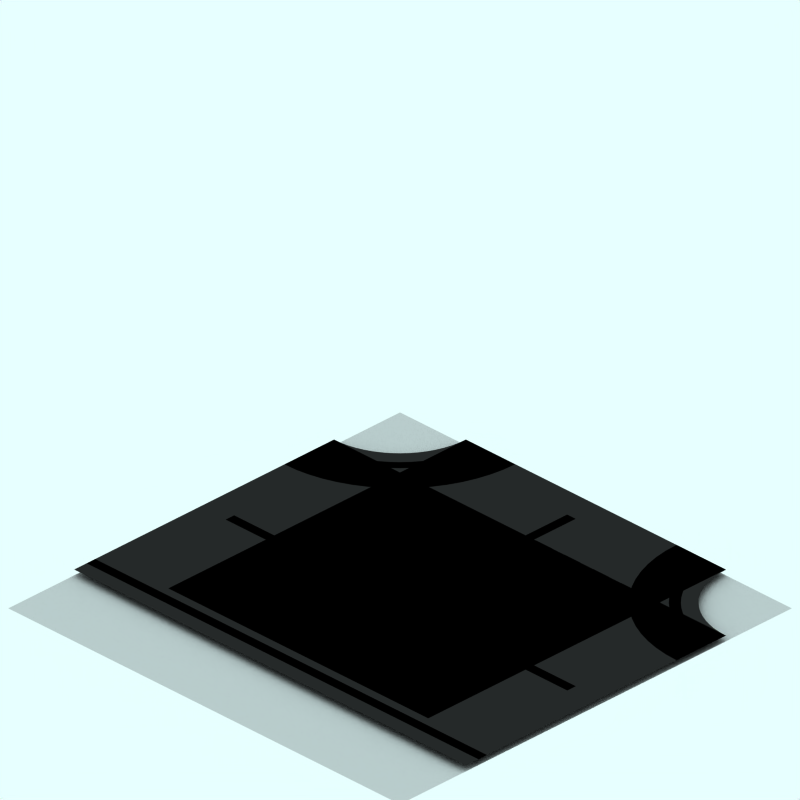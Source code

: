 # Source: new.blend  (saved by Blender 2.41.0; exported with 4.5.12 LTS)
import bpy
from mathutils import Matrix  # noqa: F401  (used for matrix-valued properties, if any)

bpy.ops.wm.read_factory_settings(use_empty=True)
scene = bpy.context.scene
scene.name = 'Scene'

# ---- collections
col_collection_1 = bpy.data.collections.new('Collection 1'); scene.collection.children.link(col_collection_1)
col_collection_2 = bpy.data.collections.new('Collection 2'); scene.collection.children.link(col_collection_2)
col_collection_2.hide_render = True
col_collection_2.hide_viewport = True
col_collection_3 = bpy.data.collections.new('Collection 3'); scene.collection.children.link(col_collection_3)
col_collection_3.hide_render = True
col_collection_3.hide_viewport = True

# ---- materials (node trees are filled in below, after node groups)
mat_markiing1 = bpy.data.materials.new('Markiing1')
mat_markiing1.alpha_threshold = 0.0
mat_markiing1.preview_render_type = 'CUBE'
mat_markiing1.diffuse_color = (1.0, 0.9999, 0.9999, 1.0)
mat_markiing1.specular_color = (1.0, 0.9999, 0.9999)
mat_markiing1.roughness = 0.5
mat_markiing1.line_color = (0.0, 0.0, 0.0, 1.0)
mat_tarmac = bpy.data.materials.new('Tarmac')
mat_tarmac.alpha_threshold = 0.0
mat_tarmac.preview_render_type = 'CUBE'
mat_tarmac.diffuse_color = (0.16, 0.16, 0.16, 1.0)
mat_tarmac.specular_color = (1.0, 0.9999, 0.9999)
mat_tarmac.roughness = 0.5
mat_tarmac.line_color = (0.0, 0.0, 0.0, 1.0)
mat_transparent = bpy.data.materials.new('Transparent')
mat_transparent.alpha_threshold = 0.0
mat_transparent.preview_render_type = 'FLAT'
mat_transparent.roughness = 0.5

# ---- material node trees

# ---- world
world_world = bpy.data.worlds.new('World'); scene.world = world_world
world_world.color = (0.9059, 1.0, 1.0)
world_world.use_sun_shadow = False
world_world.sun_shadow_jitter_overblur = 0.0
world_world.cycles.sampling_method = 'MANUAL'
world_world.cycles.sample_map_resolution = 256

# ---- cameras
cam_camera_001 = bpy.data.cameras.new('Camera.001')
cam_camera_001.type = 'ORTHO'
cam_camera_001.passepartout_alpha = 0.2
cam_camera_001.clip_end = 100.0
cam_camera_001.lens = 35.0
cam_camera_001.ortho_scale = 12.0
cam_camera_001.display_size = 5.91
cam_camera_001.show_passepartout = False
cam_camera_001.show_safe_areas = True
cam_camera_001.dof.focus_distance = 0.0
cam_camera_001.dof.aperture_fstop = 128.0

# ---- lights
light_lamp = bpy.data.lights.new('Lamp', 'SPOT')
light_lamp.transmission_factor = 0.0
light_lamp.energy = 8.0
light_lamp.shadow_buffer_clip_start = 0.5
light_lamp.shadow_soft_size = 1.0
light_lamp.shadow_maximum_resolution = 0.006
light_lamp.use_absolute_resolution = True
light_lamp.cycles.use_multiple_importance_sampling = False

# ---- meshes
me_plane_036 = bpy.data.meshes.new('Plane.036')
me_plane_036.from_pydata([(-2.406, -3.037, 250.0), (-2.406, -3.373, 250.0), (-2.555, -3.273, 250.0), (-2.555, -3.037, 250.0)], [], [(0, 3, 2, 1)])
me_plane_036.materials.append(mat_markiing1)
me_plane_036.use_remesh_preserve_volume = False
me_plane_036.use_remesh_preserve_attributes = False
me_plane_036.use_mirror_vertex_groups = False
me_plane_036.update()
me_plane_035 = bpy.data.meshes.new('Plane.035')
me_plane_035.from_pydata([(-2.406, -2.437, 250.0), (-2.406, -2.773, 250.0), (-2.555, -2.773, 250.0), (-2.555, -2.437, 250.0)], [], [(0, 3, 2, 1)])
me_plane_035.materials.append(mat_markiing1)
me_plane_035.use_remesh_preserve_volume = False
me_plane_035.use_remesh_preserve_attributes = False
me_plane_035.use_mirror_vertex_groups = False
me_plane_035.update()
me_plane_034 = bpy.data.meshes.new('Plane.034')
me_plane_034.from_pydata([(-2.406, -1.837, 250.0), (-2.406, -2.173, 250.0), (-2.555, -2.173, 250.0), (-2.555, -1.837, 250.0)], [], [(0, 3, 2, 1)])
me_plane_034.materials.append(mat_markiing1)
me_plane_034.use_remesh_preserve_volume = False
me_plane_034.use_remesh_preserve_attributes = False
me_plane_034.use_mirror_vertex_groups = False
me_plane_034.update()
me_plane_033 = bpy.data.meshes.new('Plane.033')
me_plane_033.from_pydata([(-2.406, -1.237, 250.0), (-2.406, -1.573, 250.0), (-2.555, -1.573, 250.0), (-2.555, -1.237, 250.0)], [], [(0, 3, 2, 1)])
me_plane_033.materials.append(mat_markiing1)
me_plane_033.use_remesh_preserve_volume = False
me_plane_033.use_remesh_preserve_attributes = False
me_plane_033.use_mirror_vertex_groups = False
me_plane_033.update()
me_plane_032 = bpy.data.meshes.new('Plane.032')
me_plane_032.from_pydata([(-2.406, -0.6375, 250.0), (-2.406, -0.973, 250.0), (-2.555, -0.973, 250.0), (-2.555, -0.6375, 250.0)], [], [(0, 3, 2, 1)])
me_plane_032.materials.append(mat_markiing1)
me_plane_032.use_remesh_preserve_volume = False
me_plane_032.use_remesh_preserve_attributes = False
me_plane_032.use_mirror_vertex_groups = False
me_plane_032.update()
me_plane_031 = bpy.data.meshes.new('Plane.031')
me_plane_031.from_pydata([(-2.406, -0.03748, 250.0), (-2.406, -0.373, 250.0), (-2.555, -0.373, 250.0), (-2.555, -0.03748, 250.0)], [], [(0, 3, 2, 1)])
me_plane_031.materials.append(mat_markiing1)
me_plane_031.use_remesh_preserve_volume = False
me_plane_031.use_remesh_preserve_attributes = False
me_plane_031.use_mirror_vertex_groups = False
me_plane_031.update()
me_plane_030 = bpy.data.meshes.new('Plane.030')
me_plane_030.from_pydata([(-2.406, 3.563, 250.0), (-2.406, 3.227, 250.0), (-2.555, 3.227, 250.0), (-2.555, 3.363, 250.0)], [], [(0, 3, 2, 1)])
me_plane_030.materials.append(mat_markiing1)
me_plane_030.use_remesh_preserve_volume = False
me_plane_030.use_remesh_preserve_attributes = False
me_plane_030.use_mirror_vertex_groups = False
me_plane_030.update()
me_plane_029 = bpy.data.meshes.new('Plane.029')
me_plane_029.from_pydata([(-2.706, 2.963, 250.0), (-2.706, 2.627, 250.0), (-2.855, 2.627, 250.0), (-2.855, 2.863, 250.0)], [], [(0, 3, 2, 1)])
me_plane_029.materials.append(mat_markiing1)
me_plane_029.use_remesh_preserve_volume = False
me_plane_029.use_remesh_preserve_attributes = False
me_plane_029.use_mirror_vertex_groups = False
me_plane_029.update()
me_plane_028 = bpy.data.meshes.new('Plane.028')
me_plane_028.from_pydata([(-2.406, 2.963, 250.0), (-2.406, 2.627, 250.0), (-2.555, 2.627, 250.0), (-2.555, 2.963, 250.0)], [], [(0, 3, 2, 1)])
me_plane_028.materials.append(mat_markiing1)
me_plane_028.use_remesh_preserve_volume = False
me_plane_028.use_remesh_preserve_attributes = False
me_plane_028.use_mirror_vertex_groups = False
me_plane_028.update()
me_plane_027 = bpy.data.meshes.new('Plane.027')
me_plane_027.from_pydata([(-2.406, 2.363, 250.0), (-2.406, 2.027, 250.0), (-2.555, 2.027, 250.0), (-2.555, 2.363, 250.0)], [], [(0, 3, 2, 1)])
me_plane_027.materials.append(mat_markiing1)
me_plane_027.use_remesh_preserve_volume = False
me_plane_027.use_remesh_preserve_attributes = False
me_plane_027.use_mirror_vertex_groups = False
me_plane_027.update()
me_plane_026 = bpy.data.meshes.new('Plane.026')
me_plane_026.from_pydata([(-2.706, 2.363, 250.0), (-2.706, 2.027, 250.0), (-2.855, 2.027, 250.0), (-2.855, 2.363, 250.0)], [], [(0, 3, 2, 1)])
me_plane_026.materials.append(mat_markiing1)
me_plane_026.use_remesh_preserve_volume = False
me_plane_026.use_remesh_preserve_attributes = False
me_plane_026.use_mirror_vertex_groups = False
me_plane_026.update()
me_plane_025 = bpy.data.meshes.new('Plane.025')
me_plane_025.from_pydata([(-2.706, 1.763, 250.0), (-2.706, 1.427, 250.0), (-2.855, 1.427, 250.0), (-2.855, 1.763, 250.0)], [], [(0, 3, 2, 1)])
me_plane_025.materials.append(mat_markiing1)
me_plane_025.use_remesh_preserve_volume = False
me_plane_025.use_remesh_preserve_attributes = False
me_plane_025.use_mirror_vertex_groups = False
me_plane_025.update()
me_plane_024 = bpy.data.meshes.new('Plane.024')
me_plane_024.from_pydata([(-2.406, 1.763, 250.0), (-2.406, 1.427, 250.0), (-2.555, 1.427, 250.0), (-2.555, 1.763, 250.0)], [], [(0, 3, 2, 1)])
me_plane_024.materials.append(mat_markiing1)
me_plane_024.use_remesh_preserve_volume = False
me_plane_024.use_remesh_preserve_attributes = False
me_plane_024.use_mirror_vertex_groups = False
me_plane_024.update()
me_plane_023 = bpy.data.meshes.new('Plane.023')
me_plane_023.from_pydata([(-2.406, 1.163, 250.0), (-2.406, 0.827, 250.0), (-2.555, 0.827, 250.0), (-2.555, 1.163, 250.0)], [], [(0, 3, 2, 1)])
me_plane_023.materials.append(mat_markiing1)
me_plane_023.use_remesh_preserve_volume = False
me_plane_023.use_remesh_preserve_attributes = False
me_plane_023.use_mirror_vertex_groups = False
me_plane_023.update()
me_plane_022 = bpy.data.meshes.new('Plane.022')
me_plane_022.from_pydata([(-2.706, 1.163, 250.0), (-2.706, 0.827, 250.0), (-2.855, 0.827, 250.0), (-2.855, 1.163, 250.0)], [], [(0, 3, 2, 1)])
me_plane_022.materials.append(mat_markiing1)
me_plane_022.use_remesh_preserve_volume = False
me_plane_022.use_remesh_preserve_attributes = False
me_plane_022.use_mirror_vertex_groups = False
me_plane_022.update()
me_plane_021 = bpy.data.meshes.new('Plane.021')
me_plane_021.from_pydata([(-2.706, 0.5625, 250.0), (-2.706, 0.227, 250.0), (-2.855, 0.227, 250.0), (-2.855, 0.5625, 250.0)], [], [(0, 3, 2, 1)])
me_plane_021.materials.append(mat_markiing1)
me_plane_021.use_remesh_preserve_volume = False
me_plane_021.use_remesh_preserve_attributes = False
me_plane_021.use_mirror_vertex_groups = False
me_plane_021.update()
me_plane_020 = bpy.data.meshes.new('Plane.020')
me_plane_020.from_pydata([(-2.406, 0.5625, 250.0), (-2.406, 0.227, 250.0), (-2.555, 0.227, 250.0), (-2.555, 0.5625, 250.0)], [], [(0, 3, 2, 1)])
me_plane_020.materials.append(mat_markiing1)
me_plane_020.use_remesh_preserve_volume = False
me_plane_020.use_remesh_preserve_attributes = False
me_plane_020.use_mirror_vertex_groups = False
me_plane_020.update()
me_plane_002 = bpy.data.meshes.new('Plane.002')
me_plane_002.from_pydata([(-0.006261, 1.663, 250.0), (-0.006261, 0.627, 250.0), (-0.1851, 0.627, 250.0), (-0.1851, 1.663, 250.0)], [], [(0, 3, 2, 1)])
me_plane_002.materials.append(mat_markiing1)
me_plane_002.use_remesh_preserve_volume = False
me_plane_002.use_remesh_preserve_attributes = False
me_plane_002.use_mirror_vertex_groups = False
me_plane_002.update()
me_plane_001 = bpy.data.meshes.new('Plane.001')
me_plane_001.from_pydata([(-0.00626, -0.4075, 250.0), (-0.00626, -1.443, 250.0), (-0.1851, -1.443, 250.0), (-0.1851, -0.4075, 250.0)], [], [(0, 3, 2, 1)])
me_plane_001.materials.append(mat_markiing1)
me_plane_001.use_remesh_preserve_volume = False
me_plane_001.use_remesh_preserve_attributes = False
me_plane_001.use_mirror_vertex_groups = False
me_plane_001.update()
me_plane_015 = bpy.data.meshes.new('Plane.015')
me_plane_015.from_pydata([(2.395, 4.25, 250.0), (2.395, -4.061, 250.0), (2.216, -4.061, 250.0), (2.216, 4.25, 250.0)], [], [(0, 3, 2, 1)])
me_plane_015.materials.append(mat_markiing1)
me_plane_015.use_remesh_preserve_volume = False
me_plane_015.use_remesh_preserve_attributes = False
me_plane_015.use_mirror_vertex_groups = False
me_plane_015.update()
me_circle_007 = bpy.data.meshes.new('Circle.007')
me_circle_007.from_pydata([(-2.585, 4.252, 250.0), (-2.593, 4.088, 250.0), (-2.617, 3.926, 250.0), (-2.657, 3.768, 250.0), (-2.712, 3.614, 250.0), (-2.782, 3.466, 250.0), (-2.866, 3.325, 250.0), (-2.964, 3.194, 250.0), (-3.074, 3.073, 250.0), (-3.195, 2.963, 250.0), (-3.326, 2.865, 250.0), (-3.467, 2.781, 250.0), (-3.615, 2.711, 250.0), (-3.769, 2.656, 250.0), (-3.927, 2.616, 250.0), (-4.089, 2.592, 250.0), (-4.251, 2.587, 250.0), (-2.407, 4.251, 250.0), (-2.416, 4.07, 250.0), (-2.443, 3.891, 250.0), (-2.487, 3.715, 250.0), (-2.548, 3.545, 250.0), (-2.625, 3.381, 250.0), (-2.718, 3.226, 250.0), (-2.826, 3.08, 250.0), (-2.948, 2.946, 250.0), (-3.082, 2.824, 250.0), (-3.228, 2.716, 250.0), (-3.383, 2.623, 250.0), (-3.547, 2.546, 250.0), (-3.718, 2.485, 250.0), (-3.893, 2.441, 250.0), (-4.072, 2.414, 250.0), (-4.251, 2.408, 250.0)], [], [(1, 0, 17, 18), (2, 1, 18, 19), (3, 2, 19, 20), (4, 3, 20, 21), (5, 4, 21, 22), (6, 5, 22, 23), (7, 6, 23, 24), (8, 7, 24, 25), (9, 8, 25, 26), (10, 9, 26, 27), (11, 10, 27, 28), (12, 11, 28, 29), (13, 12, 29, 30), (14, 13, 30, 31), (15, 14, 31, 32), (16, 15, 32, 33)])
me_circle_007.materials.append(mat_markiing1)
me_circle_007.use_remesh_preserve_volume = False
me_circle_007.use_remesh_preserve_attributes = False
me_circle_007.use_mirror_vertex_groups = False
me_circle_007.update()
me_circle_006 = bpy.data.meshes.new('Circle.006')
me_circle_006.from_pydata([(-2.85, 4.251, 250.0), (-2.857, 4.114, 250.0), (-2.877, 3.978, 250.0), (-2.911, 3.845, 250.0), (-2.957, 3.716, 250.0), (-3.016, 3.591, 250.0), (-3.086, 3.474, 250.0), (-3.168, 3.363, 250.0), (-3.26, 3.262, 250.0), (-3.362, 3.169, 250.0), (-3.473, 3.087, 250.0), (-3.59, 3.017, 250.0), (-3.715, 2.958, 250.0), (-3.844, 2.912, 250.0), (-3.977, 2.878, 250.0), (-4.113, 2.858, 250.0), (-4.249, 2.854, 250.0), (-1.807, 4.249, 250.0), (-1.819, 4.009, 250.0), (-1.854, 3.772, 250.0), (-1.912, 3.539, 250.0), (-1.993, 3.313, 250.0), (-2.096, 3.095, 250.0), (-2.219, 2.89, 250.0), (-2.362, 2.697, 250.0), (-2.524, 2.519, 250.0), (-2.701, 2.357, 250.0), (-2.894, 2.214, 250.0), (-3.1, 2.091, 250.0), (-3.317, 1.988, 250.0), (-3.544, 1.907, 250.0), (-3.776, 1.849, 250.0), (-4.014, 1.814, 250.0), (-4.251, 1.806, 250.0)], [], [(1, 0, 17, 18), (2, 1, 18, 19), (3, 2, 19, 20), (4, 3, 20, 21), (5, 4, 21, 22), (6, 5, 22, 23), (7, 6, 23, 24), (8, 7, 24, 25), (9, 8, 25, 26), (10, 9, 26, 27), (11, 10, 27, 28), (12, 11, 28, 29), (13, 12, 29, 30), (14, 13, 30, 31), (15, 14, 31, 32), (16, 15, 32, 33)])
me_circle_006.materials.append(mat_tarmac)
me_circle_006.use_remesh_preserve_volume = False
me_circle_006.use_remesh_preserve_attributes = False
me_circle_006.use_mirror_vertex_groups = False
me_circle_006.update()
me_circle_003 = bpy.data.meshes.new('Circle.003')
me_circle_003.from_pydata([(-2.394, 4.248, 250.0), (-2.402, 4.085, 250.0), (-2.426, 3.923, 250.0), (-2.466, 3.764, 250.0), (-2.521, 3.61, 250.0), (-2.591, 3.462, 250.0), (-2.675, 3.322, 250.0), (-2.773, 3.191, 250.0), (-2.883, 3.069, 250.0), (-3.004, 2.96, 250.0), (-3.135, 2.862, 250.0), (-3.276, 2.778, 250.0), (-3.423, 2.708, 250.0), (-3.578, 2.653, 250.0), (-3.736, 2.613, 250.0), (-3.898, 2.589, 250.0), (-4.06, 2.584, 250.0), (-2.216, 4.248, 250.0), (-2.225, 4.067, 250.0), (-2.251, 3.888, 250.0), (-2.295, 3.712, 250.0), (-2.356, 3.542, 250.0), (-2.434, 3.378, 250.0), (-2.527, 3.222, 250.0), (-2.635, 3.077, 250.0), (-2.757, 2.943, 250.0), (-2.891, 2.821, 250.0), (-3.037, 2.713, 250.0), (-3.192, 2.62, 250.0), (-3.356, 2.542, 250.0), (-3.526, 2.481, 250.0), (-3.702, 2.437, 250.0), (-3.881, 2.411, 250.0), (-4.06, 2.405, 250.0)], [], [(1, 0, 17, 18), (2, 1, 18, 19), (3, 2, 19, 20), (4, 3, 20, 21), (5, 4, 21, 22), (6, 5, 22, 23), (7, 6, 23, 24), (8, 7, 24, 25), (9, 8, 25, 26), (10, 9, 26, 27), (11, 10, 27, 28), (12, 11, 28, 29), (13, 12, 29, 30), (14, 13, 30, 31), (15, 14, 31, 32), (16, 15, 32, 33)])
me_circle_003.materials.append(mat_markiing1)
me_circle_003.use_remesh_preserve_volume = False
me_circle_003.use_remesh_preserve_attributes = False
me_circle_003.use_mirror_vertex_groups = False
me_circle_003.update()
me_circle_002 = bpy.data.meshes.new('Circle.002')
me_circle_002.from_pydata([(-2.659, 4.248, 250.0), (-2.666, 4.111, 250.0), (-2.686, 3.975, 250.0), (-2.72, 3.842, 250.0), (-2.766, 3.712, 250.0), (-2.825, 3.588, 250.0), (-2.895, 3.47, 250.0), (-2.977, 3.36, 250.0), (-3.069, 3.258, 250.0), (-3.171, 3.166, 250.0), (-3.281, 3.084, 250.0), (-3.399, 3.014, 250.0), (-3.523, 2.955, 250.0), (-3.653, 2.908, 250.0), (-3.786, 2.875, 250.0), (-3.922, 2.855, 250.0), (-4.057, 2.851, 250.0), (-1.616, 4.246, 250.0), (-1.627, 4.006, 250.0), (-1.663, 3.768, 250.0), (-1.721, 3.535, 250.0), (-1.802, 3.309, 250.0), (-1.905, 3.092, 250.0), (-2.028, 2.886, 250.0), (-2.171, 2.693, 250.0), (-2.332, 2.515, 250.0), (-2.51, 2.354, 250.0), (-2.703, 2.211, 250.0), (-2.909, 2.088, 250.0), (-3.126, 1.985, 250.0), (-3.352, 1.904, 250.0), (-3.585, 1.846, 250.0), (-3.823, 1.81, 250.0), (-4.06, 1.803, 250.0)], [], [(1, 0, 17, 18), (2, 1, 18, 19), (3, 2, 19, 20), (4, 3, 20, 21), (5, 4, 21, 22), (6, 5, 22, 23), (7, 6, 23, 24), (8, 7, 24, 25), (9, 8, 25, 26), (10, 9, 26, 27), (11, 10, 27, 28), (12, 11, 28, 29), (13, 12, 29, 30), (14, 13, 30, 31), (15, 14, 31, 32), (16, 15, 32, 33)])
me_circle_002.materials.append(mat_tarmac)
me_circle_002.use_remesh_preserve_volume = False
me_circle_002.use_remesh_preserve_attributes = False
me_circle_002.use_mirror_vertex_groups = False
me_circle_002.update()
me_plane_012 = bpy.data.meshes.new('Plane.012')
me_plane_012.from_pydata([(-0.00626, -2.477, 250.0), (-0.00626, -3.513, 250.0), (-0.1851, -3.513, 250.0), (-0.1851, -2.477, 250.0)], [], [(0, 3, 2, 1)])
me_plane_012.materials.append(mat_markiing1)
me_plane_012.use_remesh_preserve_volume = False
me_plane_012.use_remesh_preserve_attributes = False
me_plane_012.use_mirror_vertex_groups = False
me_plane_012.update()
me_plane_011 = bpy.data.meshes.new('Plane.011')
me_plane_011.from_pydata([(-0.00626, 3.733, 250.0), (-0.00626, 2.697, 250.0), (-0.1851, 2.697, 250.0), (-0.1851, 3.733, 250.0)], [], [(0, 3, 2, 1)])
me_plane_011.materials.append(mat_markiing1)
me_plane_011.use_remesh_preserve_volume = False
me_plane_011.use_remesh_preserve_attributes = False
me_plane_011.use_mirror_vertex_groups = False
me_plane_011.update()
me_plane_006 = bpy.data.meshes.new('Plane.006')
me_plane_006.from_pydata([(2.659, 4.25, 250.0), (2.659, -4.06, 250.0), (-2.851, -4.06, 250.0), (-2.851, 4.25, 250.0)], [], [(0, 3, 2, 1)])
me_plane_006.materials.append(mat_tarmac)
me_plane_006.use_remesh_preserve_volume = False
me_plane_006.use_remesh_preserve_attributes = False
me_plane_006.use_mirror_vertex_groups = False
me_plane_006.update()
me_plane_005 = bpy.data.meshes.new('Plane.005')
me_plane_005.from_pydata([(4.235, 4.043, -2.226), (4.235, -4.267, -2.226), (-4.075, -4.267, -2.226), (-4.075, 4.043, -2.226)], [], [(0, 3, 2, 1)])
me_plane_005.materials.append(mat_transparent)
me_plane_005.use_remesh_preserve_volume = False
me_plane_005.use_remesh_preserve_attributes = False
me_plane_005.use_mirror_vertex_groups = False
me_plane_005.update()
me_plane_004 = bpy.data.meshes.new('Plane.004')
me_plane_004.from_pydata([(0.1823, 3.733, 250.0), (0.1823, 2.398, 250.0), (0.003455, 2.398, 250.0), (0.003455, 3.733, 250.0)], [], [(0, 3, 2, 1)])
me_plane_004.materials.append(mat_markiing1)
me_plane_004.use_remesh_preserve_volume = False
me_plane_004.use_remesh_preserve_attributes = False
me_plane_004.use_mirror_vertex_groups = False
me_plane_004.update()
me_plane = bpy.data.meshes.new('Plane')
me_plane.from_pydata([(2.848, 4.25, 250.0), (2.848, -2.06, 250.0), (-2.662, -2.06, 250.0), (-2.662, 4.25, 250.0)], [], [(0, 3, 2, 1)])
me_plane.materials.append(mat_tarmac)
me_plane.use_remesh_preserve_volume = False
me_plane.use_remesh_preserve_attributes = False
me_plane.use_mirror_vertex_groups = False
me_plane.update()
me_sphere = bpy.data.meshes.new('Sphere')
me_sphere.from_pydata([(-1.333e-06, 1.25e-06, 31.62), (-22.88, 16.62, 14.14), (8.74, 26.9, 14.14), (28.28, 4.856e-07, 14.14), (-8.74, 26.9, -14.14), (22.88, 16.62, -14.14), (-28.28, -7.508e-07, -14.14), (1.432e-06, -1.515e-06, -31.62), (-13.45, 9.772, 26.9), (5.137, 15.81, 26.9), (-8.313, 25.58, 16.63), (-26.9, 5.941e-07, 16.63), (16.63, 1.043e-06, 26.9), (21.76, 15.81, 16.63), (-30.08, 9.772, -1.941e-06), (-18.59, 25.58, -2.13e-06), (4.973e-08, 31.62, -1.581e-06), (18.59, 25.58, -5.047e-07), (30.08, 9.772, 6.886e-07), (-21.76, 15.81, -16.63), (8.313, 25.58, -16.63), (26.9, -8.593e-07, -16.63), (-16.63, -1.308e-06, -26.9), (-5.137, 15.81, -26.9), (13.45, 9.772, -26.9), (-24.33, 17.68, -2.035e-06), (-20.73, 21.1, 7.071), (-21.46, 21.63, -2.082e-06), (-19.66, 23.34, 3.536), (-22.53, 19.39, 3.536), (-22.9, 19.65, -2.059e-06), (-20.02, 23.61, -2.106e-06), (-20.2, 22.22, 5.303), (-19.12, 24.46, 1.768), (-21.63, 20.25, 5.303), (-23.43, 18.53, 1.768), (-20.56, 22.49, 1.768), (-21.1, 21.37, 3.536), (-22.0, 20.51, 1.768), (-22.18, 20.64, -2.071e-06), (-20.74, 22.62, -2.094e-06), (-19.93, 22.78, 4.419), (-19.39, 23.9, 2.652), (-22.08, 19.82, 4.419), (-22.98, 18.96, 2.652), (-21.01, 22.06, 0.8839), (-20.11, 22.92, 2.652), (-21.82, 20.38, 3.536), (-20.38, 22.36, 3.536), (-21.73, 21.07, 0.8839), (-22.26, 19.95, 2.652), (-20.29, 23.05, 0.8839), (-19.57, 24.04, 0.8839), (-19.84, 23.48, 1.768), (-20.83, 21.93, 2.652), (-21.55, 20.94, 2.652), (-21.28, 21.5, 1.768), (-23.16, 19.09, 0.8839), (-22.45, 20.08, 0.8839), (-22.71, 19.52, 1.768), (-21.37, 20.81, 4.419), (-20.65, 21.8, 4.419), (-20.92, 21.24, 5.303), (-6.725, 4.886, 29.26), (-18.17, 13.2, 20.52), (2.569, 7.906, 29.26), (6.939, 21.36, 20.52), (0.2137, 26.24, 15.38), (-15.6, 21.1, 15.38), (-24.89, 8.312, 15.38), (-29.18, 4.886, -7.071), (-26.48, 13.2, 7.071), (-13.66, 26.24, -7.071), (4.37, 29.26, 7.071), (-4.37, 29.26, -7.071), (13.66, 26.24, 7.071), (20.73, 21.1, -7.071), (-25.02, 7.906, -15.38), (-15.25, 21.36, -15.38), (-0.2137, 26.24, -15.38), (15.6, 21.1, -15.38), (-22.45, -1.03e-06, -20.52), (-8.313, -1.412e-06, -29.26), (-6.939, 21.36, -20.52), (-2.569, 7.906, -29.26), (18.17, 13.2, -20.52), (6.725, 4.886, -29.26), (-10.88, 17.68, 21.76), (-4.156, 12.79, 26.9), (-1.588, 20.7, 21.76), (-20.17, 4.886, 21.76), (-28.49, 4.886, 8.313), (-4.156, 28.6, 8.313), (-13.45, 25.58, 8.313), (-9.294, 28.6, -1.855e-06), (-25.92, 12.79, -8.313), (-20.17, 20.7, -8.313), (4.156, 28.6, -8.313), (9.294, 28.6, -1.043e-06), (13.45, 25.58, -8.313), (-13.45, 15.81, -21.76), (-19.19, 7.906, -21.76), (-10.88, 7.906, -26.9), (10.88, 17.68, -21.76), (1.588, 20.7, -21.76), (4.156, 12.79, -26.9), (-19.08, 24.81, 0.4419)], [], [(9, 13, 12), (3, 12, 13), (18, 3, 13), (13, 17, 18), (21, 18, 5), (30, 25, 19), (26, 32, 10), (25, 35, 1), (34, 26, 1), (31, 40, 19), (40, 27, 19), (27, 39, 19), (39, 30, 19), (32, 41, 10), (41, 28, 10), (28, 42, 10), (42, 33, 10), (51, 36, 45), (45, 40, 51), (31, 51, 40), (40, 45, 27), (51, 31, 52), (52, 53, 51), (36, 51, 53), (53, 52, 33), (42, 28, 46), (46, 53, 42), (33, 42, 53), (53, 46, 36), (54, 36, 46), (46, 48, 54), (37, 54, 48), (48, 46, 28), (54, 37, 55), (55, 56, 54), (36, 54, 56), (56, 55, 38), (49, 27, 45), (45, 56, 49), (38, 49, 56), (56, 45, 36), (50, 38, 55), (55, 47, 50), (29, 50, 47), (47, 55, 37), (30, 57, 25), (57, 35, 25), (57, 30, 58), (58, 59, 57), (35, 57, 59), (59, 58, 38), (50, 29, 44), (44, 59, 50), (38, 50, 59), (59, 44, 35), (49, 38, 58), (58, 39, 49), (27, 49, 39), (39, 58, 30), (60, 34, 43), (43, 47, 60), (37, 60, 47), (47, 43, 29), (60, 37, 61), (61, 62, 60), (34, 60, 62), (62, 61, 32), (34, 62, 26), (62, 32, 26), (41, 32, 61), (61, 48, 41), (28, 41, 48), (48, 61, 37), (35, 44, 1), (44, 29, 1), (29, 43, 1), (43, 34, 1), (68, 10, 87), (87, 64, 68), (1, 68, 64), (64, 87, 8), (88, 8, 87), (87, 89, 88), (9, 88, 89), (89, 87, 10), (67, 2, 66), (66, 89, 67), (10, 67, 89), (89, 66, 9), (88, 9, 65), (65, 63, 88), (8, 88, 63), (65, 0, 63), (90, 11, 69), (69, 64, 90), (8, 90, 64), (64, 69, 1), (9, 66, 13), (66, 2, 13), (0, 65, 12), (65, 9, 12), (91, 14, 71), (71, 69, 91), (11, 91, 69), (69, 71, 1), (92, 16, 73), (73, 67, 92), (10, 92, 67), (67, 73, 2), (92, 10, 93), (93, 94, 92), (16, 92, 94), (94, 93, 15), (72, 4, 74), (74, 94, 72), (15, 72, 94), (94, 74, 16), (17, 76, 18), (76, 5, 18), (2, 75, 13), (75, 17, 13), (77, 19, 95), (95, 70, 77), (6, 77, 70), (70, 95, 14), (78, 4, 72), (72, 96, 78), (19, 78, 96), (96, 72, 15), (79, 20, 97), (97, 74, 79), (4, 79, 74), (74, 97, 16), (98, 16, 97), (97, 99, 98), (17, 98, 99), (99, 97, 20), (80, 5, 76), (76, 99, 80), (20, 80, 99), (99, 76, 17), (98, 17, 75), (75, 73, 98), (16, 98, 73), (73, 75, 2), (100, 23, 83), (83, 78, 100), (19, 100, 78), (78, 83, 4), (100, 19, 101), (101, 102, 100), (23, 100, 102), (102, 101, 22), (82, 7, 84), (84, 102, 82), (22, 82, 102), (102, 84, 23), (81, 22, 101), (101, 77, 81), (6, 81, 77), (77, 101, 19), (103, 24, 85), (85, 80, 103), (20, 103, 80), (80, 85, 5), (103, 20, 104), (104, 105, 103), (24, 103, 105), (105, 104, 23), (84, 7, 86), (86, 105, 84), (23, 84, 105), (105, 86, 24), (83, 23, 104), (104, 79, 83), (4, 83, 79), (79, 104, 20), (5, 85, 21), (85, 24, 21), (14, 95, 25), (95, 19, 25), (1, 71, 25), (71, 14, 25), (10, 68, 26), (68, 1, 26), (19, 96, 31), (96, 15, 31), (15, 93, 33), (93, 10, 33), (52, 106, 33), (106, 15, 33), (15, 106, 31), (106, 52, 31)])
me_sphere.use_remesh_preserve_volume = False
me_sphere.use_remesh_preserve_attributes = False
me_sphere.use_mirror_vertex_groups = False
me_sphere.update()

# ---- objects
ob_plane_025 = bpy.data.objects.new('Plane.025', me_plane_036)
ob_plane_024 = bpy.data.objects.new('Plane.024', me_plane_035)
ob_plane_023 = bpy.data.objects.new('Plane.023', me_plane_034)
ob_plane_014 = bpy.data.objects.new('Plane.014', me_plane_033)
ob_plane_013 = bpy.data.objects.new('Plane.013', me_plane_032)
ob_plane_010 = bpy.data.objects.new('Plane.010', me_plane_031)
ob_plane_022 = bpy.data.objects.new('Plane.022', me_plane_030)
ob_plane_021 = bpy.data.objects.new('Plane.021', me_plane_029)
ob_plane_020 = bpy.data.objects.new('Plane.020', me_plane_028)
ob_plane_019 = bpy.data.objects.new('Plane.019', me_plane_027)
ob_plane_018 = bpy.data.objects.new('Plane.018', me_plane_026)
ob_plane_017 = bpy.data.objects.new('Plane.017', me_plane_025)
ob_plane_016 = bpy.data.objects.new('Plane.016', me_plane_024)
ob_plane_007 = bpy.data.objects.new('Plane.007', me_plane_023)
ob_plane_006 = bpy.data.objects.new('Plane.006', me_plane_022)
ob_plane_015 = bpy.data.objects.new('Plane.015', me_plane_021)
ob_plane_009 = bpy.data.objects.new('Plane.009', me_plane_020)
ob_plane_003 = bpy.data.objects.new('Plane.003', me_plane_002)
ob_plane_001 = bpy.data.objects.new('Plane.001', me_plane_001)
ob_plane_002 = bpy.data.objects.new('Plane.002', me_plane_015)
ob_circle_007 = bpy.data.objects.new('Circle.007', me_circle_007)
ob_circle_006 = bpy.data.objects.new('Circle.006', me_circle_006)
ob_circle_003 = bpy.data.objects.new('Circle.003', me_circle_003)
ob_circle_002 = bpy.data.objects.new('Circle.002', me_circle_002)
ob_plane_012 = bpy.data.objects.new('Plane.012', me_plane_012)
ob_plane_011 = bpy.data.objects.new('Plane.011', me_plane_011)
ob_plane_008 = bpy.data.objects.new('Plane.008', me_plane_006)
ob_plane_005 = bpy.data.objects.new('Plane.005', me_plane_005)
ob_plane_004 = bpy.data.objects.new('Plane.004', me_plane_004)
ob_plane = bpy.data.objects.new('Plane', me_plane)
ob_camera = bpy.data.objects.new('Camera', cam_camera_001)
ob_sphere = bpy.data.objects.new('Sphere', me_sphere)
ob_lamp_001 = bpy.data.objects.new('Lamp.001', light_lamp)

# ---- transforms, parenting, visibility, modifiers, constraints
ob_plane_025.location = (6.203e-07, -0.19, -250.0)
ob_plane_025.rotation_euler = (0.0, -0.0, -7.854)
ob_plane_025.lock_rotations_4d = False
ob_plane_025.empty_display_type = 'ARROWS'
ob_plane_025.color = (0.0, 0.0, 0.0, 1.0)
ob_plane_025.lineart.crease_threshold = 0.0
ob_plane_024.location = (5.905e-07, -0.19, -250.0)
ob_plane_024.rotation_euler = (0.0, -0.0, -7.854)
ob_plane_024.lock_rotations_4d = False
ob_plane_024.empty_display_type = 'ARROWS'
ob_plane_024.color = (0.0, 0.0, 0.0, 1.0)
ob_plane_024.lineart.crease_threshold = 0.0
ob_plane_023.location = (5.309e-07, -0.19, -250.0)
ob_plane_023.rotation_euler = (0.0, -0.0, -7.854)
ob_plane_023.lock_rotations_4d = False
ob_plane_023.empty_display_type = 'ARROWS'
ob_plane_023.color = (0.0, 0.0, 0.0, 1.0)
ob_plane_023.lineart.crease_threshold = 0.0
ob_plane_014.location = (4.116e-07, -0.19, -250.0)
ob_plane_014.rotation_euler = (0.0, -0.0, -7.854)
ob_plane_014.lock_rotations_4d = False
ob_plane_014.empty_display_type = 'ARROWS'
ob_plane_014.color = (0.0, 0.0, 0.0, 1.0)
ob_plane_014.lineart.crease_threshold = 0.0
ob_plane_013.location = (6.501e-07, -0.19, -250.0)
ob_plane_013.rotation_euler = (0.0, -0.0, -7.854)
ob_plane_013.lock_rotations_4d = False
ob_plane_013.empty_display_type = 'ARROWS'
ob_plane_013.color = (0.0, 0.0, 0.0, 1.0)
ob_plane_013.lineart.crease_threshold = 0.0
ob_plane_010.location = (4.116e-07, -0.19, -250.0)
ob_plane_010.rotation_euler = (0.0, -0.0, -7.854)
ob_plane_010.lock_rotations_4d = False
ob_plane_010.empty_display_type = 'ARROWS'
ob_plane_010.color = (0.0, 0.0, 0.0, 1.0)
ob_plane_010.lineart.crease_threshold = 0.0
ob_plane_022.location = (8.885e-07, -0.19, -250.0)
ob_plane_022.rotation_euler = (0.0, -0.0, -7.854)
ob_plane_022.lock_rotations_4d = False
ob_plane_022.empty_display_type = 'ARROWS'
ob_plane_022.color = (0.0, 0.0, 0.0, 1.0)
ob_plane_022.lineart.crease_threshold = 0.0
ob_plane_021.location = (-6.519e-08, -0.19, -250.0)
ob_plane_021.rotation_euler = (0.0, -0.0, -7.854)
ob_plane_021.lock_rotations_4d = False
ob_plane_021.empty_display_type = 'ARROWS'
ob_plane_021.color = (0.0, 0.0, 0.0, 1.0)
ob_plane_021.lineart.crease_threshold = 0.0
ob_plane_020.location = (1.365e-06, -0.19, -250.0)
ob_plane_020.rotation_euler = (0.0, -0.0, -7.854)
ob_plane_020.lock_rotations_4d = False
ob_plane_020.empty_display_type = 'ARROWS'
ob_plane_020.color = (0.0, 0.0, 0.0, 1.0)
ob_plane_020.lineart.crease_threshold = 0.0
ob_plane_019.location = (4.116e-07, -0.19, -250.0)
ob_plane_019.rotation_euler = (0.0, -0.0, -7.854)
ob_plane_019.lock_rotations_4d = False
ob_plane_019.empty_display_type = 'ARROWS'
ob_plane_019.color = (0.0, 0.0, 0.0, 1.0)
ob_plane_019.lineart.crease_threshold = 0.0
ob_plane_018.location = (4.116e-07, -0.19, -250.0)
ob_plane_018.rotation_euler = (0.0, -0.0, -7.854)
ob_plane_018.lock_rotations_4d = False
ob_plane_018.empty_display_type = 'ARROWS'
ob_plane_018.color = (0.0, 0.0, 0.0, 1.0)
ob_plane_018.lineart.crease_threshold = 0.0
ob_plane_017.location = (4.116e-07, -0.19, -250.0)
ob_plane_017.rotation_euler = (0.0, -0.0, -7.854)
ob_plane_017.lock_rotations_4d = False
ob_plane_017.empty_display_type = 'ARROWS'
ob_plane_017.color = (0.0, 0.0, 0.0, 1.0)
ob_plane_017.lineart.crease_threshold = 0.0
ob_plane_016.location = (8.885e-07, -0.19, -250.0)
ob_plane_016.rotation_euler = (0.0, -0.0, -7.854)
ob_plane_016.lock_rotations_4d = False
ob_plane_016.empty_display_type = 'ARROWS'
ob_plane_016.color = (0.0, 0.0, 0.0, 1.0)
ob_plane_016.lineart.crease_threshold = 0.0
ob_plane_007.location = (6.501e-07, -0.19, -250.0)
ob_plane_007.rotation_euler = (0.0, -0.0, -7.854)
ob_plane_007.lock_rotations_4d = False
ob_plane_007.empty_display_type = 'ARROWS'
ob_plane_007.color = (0.0, 0.0, 0.0, 1.0)
ob_plane_007.lineart.crease_threshold = 0.0
ob_plane_006.location = (1.127e-06, -0.19, -250.0)
ob_plane_006.rotation_euler = (0.0, -0.0, -7.854)
ob_plane_006.lock_rotations_4d = False
ob_plane_006.empty_display_type = 'ARROWS'
ob_plane_006.color = (0.0, 0.0, 0.0, 1.0)
ob_plane_006.lineart.crease_threshold = 0.0
ob_plane_015.location = (8.885e-07, -0.19, -250.0)
ob_plane_015.rotation_euler = (0.0, -0.0, -7.854)
ob_plane_015.lock_rotations_4d = False
ob_plane_015.empty_display_type = 'ARROWS'
ob_plane_015.color = (0.0, 0.0, 0.0, 1.0)
ob_plane_015.lineart.crease_threshold = 0.0
ob_plane_009.location = (8.885e-07, -0.19, -250.0)
ob_plane_009.rotation_euler = (0.0, -0.0, -7.854)
ob_plane_009.lock_rotations_4d = False
ob_plane_009.empty_display_type = 'ARROWS'
ob_plane_009.color = (0.0, 0.0, 0.0, 1.0)
ob_plane_009.lineart.crease_threshold = 0.0
ob_plane_003.location = (4.116e-07, -0.19, -250.0)
ob_plane_003.rotation_euler = (0.0, -0.0, -7.854)
ob_plane_003.lock_rotations_4d = False
ob_plane_003.empty_display_type = 'ARROWS'
ob_plane_003.color = (0.0, 0.0, 0.0, 1.0)
ob_plane_003.lineart.crease_threshold = 0.0
ob_plane_001.location = (6.501e-07, -0.19, -250.0)
ob_plane_001.rotation_euler = (0.0, -0.0, -7.854)
ob_plane_001.lock_rotations_4d = False
ob_plane_001.empty_display_type = 'ARROWS'
ob_plane_001.color = (0.0, 0.0, 0.0, 1.0)
ob_plane_001.lineart.crease_threshold = 0.0
ob_plane_002.location = (6.203e-07, -0.19, -250.0)
ob_plane_002.rotation_euler = (0.0, -0.0, -7.854)
ob_plane_002.lock_rotations_4d = False
ob_plane_002.empty_display_type = 'ARROWS'
ob_plane_002.color = (0.0, 0.0, 0.0, 1.0)
ob_plane_002.lineart.crease_threshold = 0.0
ob_circle_007.location = (6.203e-07, -0.19, -250.0)
ob_circle_007.rotation_euler = (0.0, -0.0, -1.571)
ob_circle_007.lock_rotations_4d = False
ob_circle_007.empty_display_type = 'ARROWS'
ob_circle_007.color = (0.0, 0.0, 0.0, 1.0)
ob_circle_007.lineart.crease_threshold = 0.0
ob_circle_006.location = (6.203e-07, -0.19, -250.0)
ob_circle_006.rotation_euler = (0.0, -0.0, -1.571)
ob_circle_006.lock_rotations_4d = False
ob_circle_006.empty_display_type = 'ARROWS'
ob_circle_006.color = (0.0, 0.0, 0.0, 1.0)
ob_circle_006.lineart.crease_threshold = 0.0
ob_circle_003.location = (6.054e-07, -0.19, -250.0)
ob_circle_003.rotation_euler = (0.0, -0.0, -6.283)
ob_circle_003.lock_rotations_4d = False
ob_circle_003.empty_display_type = 'ARROWS'
ob_circle_003.color = (0.0, 0.0, 0.0, 1.0)
ob_circle_003.lineart.crease_threshold = 0.0
ob_circle_002.location = (6.054e-07, -0.19, -250.0)
ob_circle_002.rotation_euler = (0.0, -0.0, -6.283)
ob_circle_002.lock_rotations_4d = False
ob_circle_002.empty_display_type = 'ARROWS'
ob_circle_002.color = (0.0, 0.0, 0.0, 1.0)
ob_circle_002.lineart.crease_threshold = 0.0
ob_plane_012.location = (6.203e-07, -0.19, -250.0)
ob_plane_012.rotation_euler = (0.0, -0.0, -7.854)
ob_plane_012.lock_rotations_4d = False
ob_plane_012.empty_display_type = 'ARROWS'
ob_plane_012.color = (0.0, 0.0, 0.0, 1.0)
ob_plane_012.lineart.crease_threshold = 0.0
ob_plane_011.location = (6.203e-07, -0.19, -250.0)
ob_plane_011.rotation_euler = (0.0, -0.0, -7.854)
ob_plane_011.lock_rotations_4d = False
ob_plane_011.empty_display_type = 'ARROWS'
ob_plane_011.color = (0.0, 0.0, 0.0, 1.0)
ob_plane_011.lineart.crease_threshold = 0.0
ob_plane_008.location = (6.203e-07, -0.19, -250.0)
ob_plane_008.rotation_euler = (0.0, -0.0, -7.854)
ob_plane_008.lock_rotations_4d = False
ob_plane_008.empty_display_type = 'ARROWS'
ob_plane_008.color = (0.0, 0.0, 0.0, 1.0)
ob_plane_008.lineart.crease_threshold = 0.0
ob_plane_005.location = (0.01551, 0.01694, 2.126)
ob_plane_005.lock_rotations_4d = False
ob_plane_005.empty_display_type = 'ARROWS'
ob_plane_005.color = (0.0, 0.0, 0.0, 1.0)
ob_plane_005.lineart.crease_threshold = 0.0
ob_plane_004.location = (6.054e-07, -0.19, -250.0)
ob_plane_004.rotation_euler = (0.0, -0.0, -6.283)
ob_plane_004.lock_rotations_4d = False
ob_plane_004.empty_display_type = 'ARROWS'
ob_plane_004.color = (0.0, 0.0, 0.0, 1.0)
ob_plane_004.lineart.crease_threshold = 0.0
ob_plane.location = (6.054e-07, -0.19, -250.0)
ob_plane.rotation_euler = (0.0, -0.0, -6.283)
ob_plane.lock_rotations_4d = False
ob_plane.empty_display_type = 'ARROWS'
ob_plane.color = (0.0, 0.0, 0.0, 1.0)
ob_plane.lineart.crease_threshold = 0.0
ob_camera.location = (10.0, -10.0, 11.6)
ob_camera.rotation_euler = (1.047, 0.0, 0.7854)
ob_camera.lock_rotations_4d = False
ob_camera.empty_display_type = 'ARROWS'
ob_camera.color = (0.0, 0.0, 0.0, 1.0)
ob_camera.lineart.crease_threshold = 0.0
ob_sphere.location = (-0.02993, 0.1261, 0.07312)
ob_sphere.rotation_euler = (1.571, -0.0, 1.571)
ob_sphere.lock_rotations_4d = False
ob_sphere.empty_display_type = 'ARROWS'
ob_sphere.color = (0.0, 0.0, 0.0, 1.0)
ob_sphere.show_instancer_for_render = False
ob_sphere.instance_type = 'VERTS'
ob_sphere.use_instance_vertices_rotation = True
ob_sphere.lineart.crease_threshold = 0.0
ob_lamp_001.parent = ob_sphere
ob_lamp_001.matrix_parent_inverse = Matrix(((-4.371e-08, 1.0, -2.118e-22, -0.1261), (4.371e-08, 1.911e-15, 1.0, -0.07312), (1.0, 4.371e-08, -4.371e-08, 0.02993), (0.0, 0.0, 0.0, 1.0)))
ob_lamp_001.location = (-0.02993, 0.1261, 0.07312)
ob_lamp_001.rotation_euler = (1.571, -0.0, 1.571)
ob_lamp_001.lock_rotations_4d = False
ob_lamp_001.empty_display_type = 'ARROWS'
ob_lamp_001.color = (0.0, 0.0, 0.0, 1.0)
ob_lamp_001.lineart.crease_threshold = 0.0

# ---- collection membership
col_collection_1.objects.link(ob_plane_025)
col_collection_1.objects.link(ob_plane_024)
col_collection_1.objects.link(ob_plane_023)
col_collection_1.objects.link(ob_plane_014)
col_collection_1.objects.link(ob_plane_013)
col_collection_1.objects.link(ob_plane_010)
col_collection_1.objects.link(ob_plane_022)
col_collection_1.objects.link(ob_plane_021)
col_collection_1.objects.link(ob_plane_020)
col_collection_1.objects.link(ob_plane_019)
col_collection_1.objects.link(ob_plane_018)
col_collection_1.objects.link(ob_plane_017)
col_collection_1.objects.link(ob_plane_016)
col_collection_1.objects.link(ob_plane_007)
col_collection_1.objects.link(ob_plane_006)
col_collection_1.objects.link(ob_plane_015)
col_collection_1.objects.link(ob_plane_009)
col_collection_1.objects.link(ob_plane_003)
col_collection_1.objects.link(ob_plane_001)
col_collection_1.objects.link(ob_plane_002)
col_collection_1.objects.link(ob_circle_007)
col_collection_1.objects.link(ob_circle_006)
col_collection_1.objects.link(ob_circle_003)
col_collection_1.objects.link(ob_circle_002)
col_collection_1.objects.link(ob_plane_012)
col_collection_1.objects.link(ob_plane_011)
col_collection_1.objects.link(ob_plane_008)
col_collection_1.objects.link(ob_plane_005)
col_collection_1.objects.link(ob_plane_004)
col_collection_1.objects.link(ob_plane)
col_collection_2.objects.link(ob_camera)
col_collection_3.objects.link(ob_sphere)
col_collection_3.objects.link(ob_lamp_001)

# ---- scene / render settings (as saved in the file)
scene.camera = ob_camera
scene.frame_start = 1; scene.frame_end = 250; scene.frame_set(11)
scene.render.engine = 'BLENDER_EEVEE_NEXT'
scene.render.image_settings.color_mode = 'RGB'
scene.render.image_settings.compression = 90
scene.render.resolution_x = 128
scene.render.resolution_y = 128
scene.render.pixel_aspect_x = 100.0
scene.render.pixel_aspect_y = 100.0
scene.render.fps = 25
scene.render.dither_intensity = 0.0
scene.render.use_compositing = False
scene.render.use_sequencer = False
scene.render.bake_bias = 0.0
scene.render.use_stamp_time = False
scene.render.use_stamp_date = False
scene.render.use_stamp_frame = False
scene.render.use_stamp_camera = False
scene.render.use_stamp_scene = False
scene.render.use_stamp_filename = False
scene.render.use_stamp_render_time = False
scene.render.stamp_font_size = 0
scene.cycles.use_denoising = False
scene.cycles.samples = 10
scene.cycles.sampling_pattern = 'TABULATED_SOBOL'
scene.cycles.light_sampling_threshold = 0.0
scene.cycles.use_adaptive_sampling = False
scene.cycles.use_light_tree = False
scene.cycles.blur_glossy = 0.0
scene.cycles.volume_bounces = 1
scene.cycles.pixel_filter_type = 'GAUSSIAN'
scene.cycles.sample_clamp_indirect = 0.0
scene.view_settings.view_transform = 'Raw'
bpy.context.view_layer.update()
